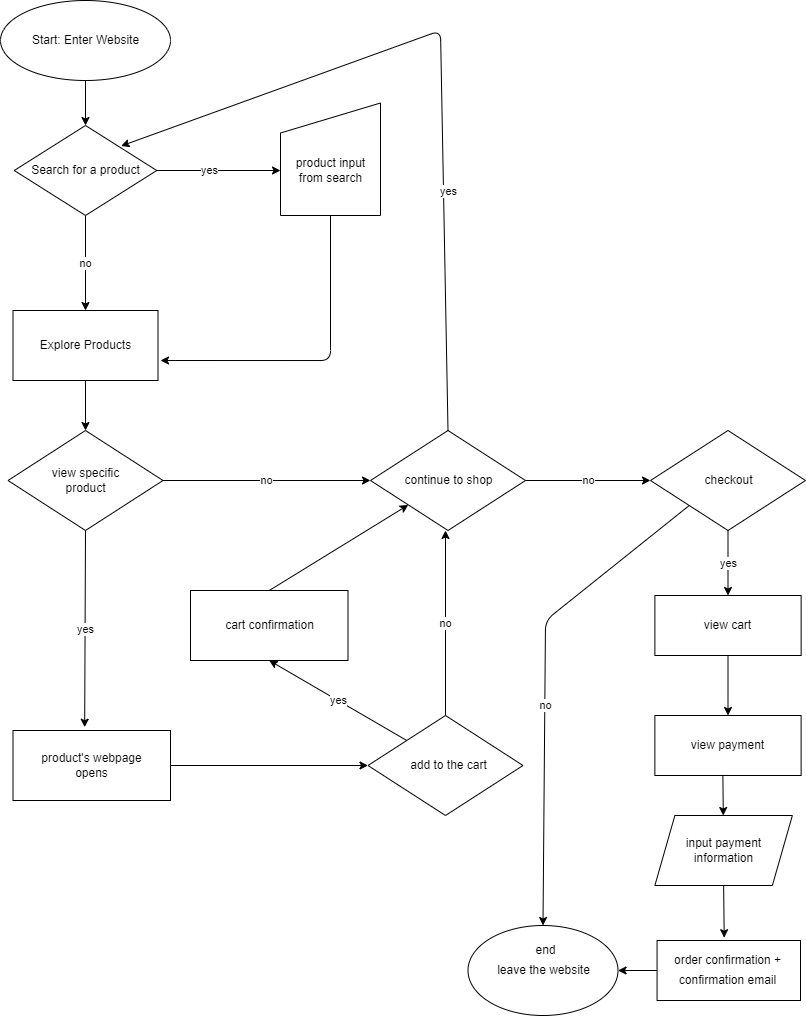

The diagram above was exported from draw.io. Its source (the exported page's mxGraphModel, read from the mxfile embedded in the PNG):
<mxGraphModel dx="628" dy="291" grid="1" gridSize="10" guides="1" tooltips="1" connect="1" arrows="1" fold="1" page="1" pageScale="1" pageWidth="850" pageHeight="1100" math="0" shadow="0">
  <root>
    <mxCell id="0" />
    <mxCell id="1" parent="0" />
    <mxCell id="2" value="" style="ellipse;whiteSpace=wrap;html=1;" vertex="1" parent="1">
      <mxGeometry x="40" y="30" width="170" height="80" as="geometry" />
    </mxCell>
    <mxCell id="3" value="Start: Enter Website&lt;br&gt;" style="text;html=1;resizable=0;autosize=1;align=center;verticalAlign=middle;points=[];fillColor=none;strokeColor=none;rounded=0;" vertex="1" parent="1">
      <mxGeometry x="65" y="60" width="120" height="20" as="geometry" />
    </mxCell>
    <mxCell id="4" value="" style="rounded=0;whiteSpace=wrap;html=1;" vertex="1" parent="1">
      <mxGeometry x="52.5" y="340" width="145" height="70" as="geometry" />
    </mxCell>
    <mxCell id="5" value="Explore Products&lt;br&gt;" style="text;html=1;resizable=0;autosize=1;align=center;verticalAlign=middle;points=[];fillColor=none;strokeColor=none;rounded=0;" vertex="1" parent="1">
      <mxGeometry x="70" y="365" width="110" height="20" as="geometry" />
    </mxCell>
    <mxCell id="6" value="" style="endArrow=classic;html=1;exitX=0.5;exitY=1;exitDx=0;exitDy=0;entryX=0.5;entryY=0;entryDx=0;entryDy=0;" edge="1" parent="1" source="2" target="14">
      <mxGeometry width="50" height="50" relative="1" as="geometry">
        <mxPoint x="360" y="230" as="sourcePoint" />
        <mxPoint x="410" y="180" as="targetPoint" />
        <Array as="points" />
      </mxGeometry>
    </mxCell>
    <mxCell id="7" value="" style="endArrow=classic;html=1;exitX=0.5;exitY=1;exitDx=0;exitDy=0;" edge="1" parent="1" source="14">
      <mxGeometry relative="1" as="geometry">
        <mxPoint x="330" y="210" as="sourcePoint" />
        <mxPoint x="125" y="340" as="targetPoint" />
      </mxGeometry>
    </mxCell>
    <mxCell id="8" value="no" style="edgeLabel;resizable=0;html=1;align=center;verticalAlign=middle;" connectable="0" vertex="1" parent="7">
      <mxGeometry relative="1" as="geometry" />
    </mxCell>
    <mxCell id="11" value="" style="endArrow=classic;html=1;exitX=1;exitY=0.5;exitDx=0;exitDy=0;" edge="1" parent="1" source="14">
      <mxGeometry relative="1" as="geometry">
        <mxPoint x="330" y="210" as="sourcePoint" />
        <mxPoint x="320" y="200" as="targetPoint" />
      </mxGeometry>
    </mxCell>
    <mxCell id="13" value="yes&lt;br&gt;" style="edgeLabel;html=1;align=center;verticalAlign=middle;resizable=0;points=[];" vertex="1" connectable="0" parent="11">
      <mxGeometry x="-0.8" relative="1" as="geometry">
        <mxPoint x="40" as="offset" />
      </mxGeometry>
    </mxCell>
    <mxCell id="14" value="" style="rhombus;whiteSpace=wrap;html=1;" vertex="1" parent="1">
      <mxGeometry x="53.75" y="155" width="142.5" height="90" as="geometry" />
    </mxCell>
    <mxCell id="15" value="Search for a product&lt;br&gt;" style="text;html=1;resizable=0;autosize=1;align=center;verticalAlign=middle;points=[];fillColor=none;strokeColor=none;rounded=0;" vertex="1" parent="1">
      <mxGeometry x="65" y="190" width="120" height="20" as="geometry" />
    </mxCell>
    <mxCell id="16" value="" style="shape=manualInput;whiteSpace=wrap;html=1;" vertex="1" parent="1">
      <mxGeometry x="320" y="132.5" width="100" height="112.5" as="geometry" />
    </mxCell>
    <mxCell id="17" value="product input&lt;br&gt;from search" style="text;html=1;resizable=0;autosize=1;align=center;verticalAlign=middle;points=[];fillColor=none;strokeColor=none;rounded=0;" vertex="1" parent="1">
      <mxGeometry x="330" y="185" width="80" height="30" as="geometry" />
    </mxCell>
    <mxCell id="20" value="" style="edgeStyle=segmentEdgeStyle;endArrow=classic;html=1;exitX=0.5;exitY=1;exitDx=0;exitDy=0;" edge="1" parent="1" source="16">
      <mxGeometry width="50" height="50" relative="1" as="geometry">
        <mxPoint x="370" y="250" as="sourcePoint" />
        <mxPoint x="200" y="390" as="targetPoint" />
        <Array as="points">
          <mxPoint x="370" y="390" />
        </Array>
      </mxGeometry>
    </mxCell>
    <mxCell id="21" value="" style="rhombus;whiteSpace=wrap;html=1;" vertex="1" parent="1">
      <mxGeometry x="47.5" y="460" width="155" height="100" as="geometry" />
    </mxCell>
    <mxCell id="22" value="view specific&lt;br&gt;product" style="text;html=1;resizable=0;autosize=1;align=center;verticalAlign=middle;points=[];fillColor=none;strokeColor=none;rounded=0;" vertex="1" parent="1">
      <mxGeometry x="85" y="495" width="80" height="30" as="geometry" />
    </mxCell>
    <mxCell id="23" value="" style="endArrow=classic;html=1;exitX=0.5;exitY=1;exitDx=0;exitDy=0;entryX=0.5;entryY=0;entryDx=0;entryDy=0;" edge="1" parent="1" source="4" target="21">
      <mxGeometry width="50" height="50" relative="1" as="geometry">
        <mxPoint x="240" y="500" as="sourcePoint" />
        <mxPoint x="290" y="450" as="targetPoint" />
      </mxGeometry>
    </mxCell>
    <mxCell id="24" value="" style="endArrow=classic;html=1;exitX=0.5;exitY=1;exitDx=0;exitDy=0;entryX=0.455;entryY=-0.047;entryDx=0;entryDy=0;entryPerimeter=0;" edge="1" parent="1" source="21" target="26">
      <mxGeometry relative="1" as="geometry">
        <mxPoint x="300" y="480" as="sourcePoint" />
        <mxPoint x="125" y="650" as="targetPoint" />
        <Array as="points" />
      </mxGeometry>
    </mxCell>
    <mxCell id="25" value="yes" style="edgeLabel;resizable=0;html=1;align=center;verticalAlign=middle;rotation=0;" connectable="0" vertex="1" parent="24">
      <mxGeometry relative="1" as="geometry" />
    </mxCell>
    <mxCell id="26" value="" style="rounded=0;whiteSpace=wrap;html=1;" vertex="1" parent="1">
      <mxGeometry x="52.5" y="760" width="157.5" height="70" as="geometry" />
    </mxCell>
    <mxCell id="27" value="product's webpage&lt;br&gt;opens" style="text;html=1;resizable=0;autosize=1;align=center;verticalAlign=middle;points=[];fillColor=none;strokeColor=none;rounded=0;" vertex="1" parent="1">
      <mxGeometry x="71.25" y="780" width="120" height="30" as="geometry" />
    </mxCell>
    <mxCell id="28" value="" style="endArrow=classic;html=1;exitX=1;exitY=0.5;exitDx=0;exitDy=0;entryX=0;entryY=0.5;entryDx=0;entryDy=0;" edge="1" parent="1" source="21" target="31">
      <mxGeometry relative="1" as="geometry">
        <mxPoint x="300" y="570" as="sourcePoint" />
        <mxPoint x="330" y="510" as="targetPoint" />
      </mxGeometry>
    </mxCell>
    <mxCell id="29" value="no" style="edgeLabel;resizable=0;html=1;align=center;verticalAlign=middle;" connectable="0" vertex="1" parent="28">
      <mxGeometry relative="1" as="geometry" />
    </mxCell>
    <mxCell id="31" value="" style="rhombus;whiteSpace=wrap;html=1;" vertex="1" parent="1">
      <mxGeometry x="410" y="460" width="155" height="100" as="geometry" />
    </mxCell>
    <mxCell id="32" value="continue to shop" style="text;html=1;resizable=0;autosize=1;align=center;verticalAlign=middle;points=[];fillColor=none;strokeColor=none;rounded=0;" vertex="1" parent="1">
      <mxGeometry x="437.5" y="500" width="100" height="20" as="geometry" />
    </mxCell>
    <mxCell id="33" value="" style="endArrow=classic;html=1;entryX=1;entryY=0;entryDx=0;entryDy=0;exitX=0.5;exitY=0;exitDx=0;exitDy=0;" edge="1" parent="1" source="31">
      <mxGeometry relative="1" as="geometry">
        <mxPoint x="490" y="441.37931034482756" as="sourcePoint" />
        <mxPoint x="160.625" y="175.49999999999994" as="targetPoint" />
        <Array as="points">
          <mxPoint x="480" y="60" />
        </Array>
      </mxGeometry>
    </mxCell>
    <mxCell id="34" value="yes" style="edgeLabel;resizable=0;html=1;align=center;verticalAlign=middle;" connectable="0" vertex="1" parent="33">
      <mxGeometry relative="1" as="geometry">
        <mxPoint x="7" y="130" as="offset" />
      </mxGeometry>
    </mxCell>
    <mxCell id="36" value="" style="rhombus;whiteSpace=wrap;html=1;" vertex="1" parent="1">
      <mxGeometry x="407.5" y="745" width="155" height="100" as="geometry" />
    </mxCell>
    <mxCell id="37" value="add to the cart" style="text;html=1;resizable=0;autosize=1;align=center;verticalAlign=middle;points=[];fillColor=none;strokeColor=none;rounded=0;" vertex="1" parent="1">
      <mxGeometry x="442.5" y="785" width="90" height="20" as="geometry" />
    </mxCell>
    <mxCell id="38" value="" style="endArrow=classic;html=1;exitX=1;exitY=0.5;exitDx=0;exitDy=0;entryX=0;entryY=0.5;entryDx=0;entryDy=0;" edge="1" parent="1" source="26" target="36">
      <mxGeometry width="50" height="50" relative="1" as="geometry">
        <mxPoint x="330" y="660" as="sourcePoint" />
        <mxPoint x="380" y="610" as="targetPoint" />
      </mxGeometry>
    </mxCell>
    <mxCell id="45" value="" style="rounded=0;whiteSpace=wrap;html=1;" vertex="1" parent="1">
      <mxGeometry x="230" y="620" width="157.5" height="70" as="geometry" />
    </mxCell>
    <mxCell id="46" value="" style="endArrow=classic;html=1;exitX=0.5;exitY=0;exitDx=0;exitDy=0;" edge="1" parent="1" source="45" target="31">
      <mxGeometry width="50" height="50" relative="1" as="geometry">
        <mxPoint x="380" y="640" as="sourcePoint" />
        <mxPoint x="430" y="590" as="targetPoint" />
      </mxGeometry>
    </mxCell>
    <mxCell id="47" value="" style="endArrow=classic;html=1;entryX=0.5;entryY=1;entryDx=0;entryDy=0;exitX=0;exitY=0;exitDx=0;exitDy=0;" edge="1" parent="1" source="36" target="45">
      <mxGeometry relative="1" as="geometry">
        <mxPoint x="350" y="750" as="sourcePoint" />
        <mxPoint x="450" y="750" as="targetPoint" />
      </mxGeometry>
    </mxCell>
    <mxCell id="48" value="yes" style="edgeLabel;resizable=0;html=1;align=center;verticalAlign=middle;" connectable="0" vertex="1" parent="47">
      <mxGeometry relative="1" as="geometry" />
    </mxCell>
    <mxCell id="49" value="cart confirmation" style="text;html=1;resizable=0;autosize=1;align=center;verticalAlign=middle;points=[];fillColor=none;strokeColor=none;rounded=0;" vertex="1" parent="1">
      <mxGeometry x="258.75" y="645" width="100" height="20" as="geometry" />
    </mxCell>
    <mxCell id="50" value="" style="endArrow=classic;html=1;" edge="1" parent="1" source="36">
      <mxGeometry relative="1" as="geometry">
        <mxPoint x="490" y="740" as="sourcePoint" />
        <mxPoint x="485" y="560" as="targetPoint" />
      </mxGeometry>
    </mxCell>
    <mxCell id="51" value="no" style="edgeLabel;resizable=0;html=1;align=center;verticalAlign=middle;" connectable="0" vertex="1" parent="50">
      <mxGeometry relative="1" as="geometry" />
    </mxCell>
    <mxCell id="52" value="" style="endArrow=classic;html=1;exitX=1;exitY=0.5;exitDx=0;exitDy=0;" edge="1" parent="1" source="31">
      <mxGeometry relative="1" as="geometry">
        <mxPoint x="670" y="470" as="sourcePoint" />
        <mxPoint x="690" y="510" as="targetPoint" />
      </mxGeometry>
    </mxCell>
    <mxCell id="53" value="no" style="edgeLabel;resizable=0;html=1;align=center;verticalAlign=middle;" connectable="0" vertex="1" parent="52">
      <mxGeometry relative="1" as="geometry" />
    </mxCell>
    <mxCell id="54" value="" style="rhombus;whiteSpace=wrap;html=1;" vertex="1" parent="1">
      <mxGeometry x="690" y="460" width="155" height="100" as="geometry" />
    </mxCell>
    <mxCell id="55" value="checkout" style="text;html=1;resizable=0;autosize=1;align=center;verticalAlign=middle;points=[];fillColor=none;strokeColor=none;rounded=0;" vertex="1" parent="1">
      <mxGeometry x="737.5" y="500" width="60" height="20" as="geometry" />
    </mxCell>
    <mxCell id="57" value="" style="endArrow=classic;html=1;exitX=0.5;exitY=1;exitDx=0;exitDy=0;entryX=0.5;entryY=0;entryDx=0;entryDy=0;" edge="1" parent="1" source="54" target="59">
      <mxGeometry relative="1" as="geometry">
        <mxPoint x="600" y="680" as="sourcePoint" />
        <mxPoint x="768" y="620" as="targetPoint" />
      </mxGeometry>
    </mxCell>
    <mxCell id="58" value="yes" style="edgeLabel;resizable=0;html=1;align=center;verticalAlign=middle;" connectable="0" vertex="1" parent="57">
      <mxGeometry relative="1" as="geometry">
        <mxPoint as="offset" />
      </mxGeometry>
    </mxCell>
    <mxCell id="59" value="" style="rounded=0;whiteSpace=wrap;html=1;" vertex="1" parent="1">
      <mxGeometry x="694.38" y="625" width="146.25" height="60" as="geometry" />
    </mxCell>
    <mxCell id="60" value="view cart" style="text;html=1;resizable=0;autosize=1;align=center;verticalAlign=middle;points=[];fillColor=none;strokeColor=none;rounded=0;" vertex="1" parent="1">
      <mxGeometry x="737.49" y="645" width="60" height="20" as="geometry" />
    </mxCell>
    <mxCell id="64" value="" style="rounded=0;whiteSpace=wrap;html=1;" vertex="1" parent="1">
      <mxGeometry x="694.37" y="745" width="146.25" height="60" as="geometry" />
    </mxCell>
    <mxCell id="65" value="" style="endArrow=classic;html=1;exitX=0.5;exitY=1;exitDx=0;exitDy=0;entryX=0.5;entryY=0;entryDx=0;entryDy=0;" edge="1" parent="1" source="59" target="64">
      <mxGeometry relative="1" as="geometry">
        <mxPoint x="710" y="700" as="sourcePoint" />
        <mxPoint x="710.5" y="760" as="targetPoint" />
      </mxGeometry>
    </mxCell>
    <mxCell id="67" value="view payment" style="text;html=1;resizable=0;autosize=1;align=center;verticalAlign=middle;points=[];fillColor=none;strokeColor=none;rounded=0;" vertex="1" parent="1">
      <mxGeometry x="722.49" y="765" width="90" height="20" as="geometry" />
    </mxCell>
    <mxCell id="68" value="" style="shape=parallelogram;perimeter=parallelogramPerimeter;whiteSpace=wrap;html=1;fixedSize=1;" vertex="1" parent="1">
      <mxGeometry x="694.38" y="845" width="137.49" height="70" as="geometry" />
    </mxCell>
    <mxCell id="69" value="input payment&lt;br&gt;information" style="text;html=1;resizable=0;autosize=1;align=center;verticalAlign=middle;points=[];fillColor=none;strokeColor=none;rounded=0;" vertex="1" parent="1">
      <mxGeometry x="718.13" y="865" width="90" height="30" as="geometry" />
    </mxCell>
    <mxCell id="70" value="" style="endArrow=classic;html=1;exitX=0.465;exitY=0.99;exitDx=0;exitDy=0;exitPerimeter=0;" edge="1" parent="1" source="64" target="68">
      <mxGeometry relative="1" as="geometry">
        <mxPoint x="670" y="830" as="sourcePoint" />
        <mxPoint x="669.9899999999998" y="889.9999999999999" as="targetPoint" />
      </mxGeometry>
    </mxCell>
    <mxCell id="71" value="" style="rounded=0;whiteSpace=wrap;html=1;" vertex="1" parent="1">
      <mxGeometry x="696.57" y="970" width="143.43" height="60" as="geometry" />
    </mxCell>
    <mxCell id="72" value="order confirmation +" style="text;html=1;resizable=0;autosize=1;align=center;verticalAlign=middle;points=[];fillColor=none;strokeColor=none;rounded=0;" vertex="1" parent="1">
      <mxGeometry x="707.49" y="980" width="120" height="20" as="geometry" />
    </mxCell>
    <mxCell id="73" value="confirmation email" style="text;html=1;resizable=0;autosize=1;align=center;verticalAlign=middle;points=[];fillColor=none;strokeColor=none;rounded=0;" vertex="1" parent="1">
      <mxGeometry x="712.49" y="1000" width="110" height="20" as="geometry" />
    </mxCell>
    <mxCell id="74" value="" style="endArrow=classic;html=1;exitX=0.5;exitY=1;exitDx=0;exitDy=0;entryX=0.468;entryY=-0.047;entryDx=0;entryDy=0;entryPerimeter=0;" edge="1" parent="1" source="68" target="71">
      <mxGeometry width="50" height="50" relative="1" as="geometry">
        <mxPoint x="730" y="1030" as="sourcePoint" />
        <mxPoint x="780" y="980" as="targetPoint" />
      </mxGeometry>
    </mxCell>
    <mxCell id="77" value="" style="endArrow=classic;html=1;exitX=0;exitY=1;exitDx=0;exitDy=0;entryX=0.5;entryY=0;entryDx=0;entryDy=0;" edge="1" parent="1" source="54" target="80">
      <mxGeometry relative="1" as="geometry">
        <mxPoint x="700" y="660" as="sourcePoint" />
        <mxPoint x="591.36491" y="970.8400000000001" as="targetPoint" />
        <Array as="points">
          <mxPoint x="585" y="650" />
        </Array>
      </mxGeometry>
    </mxCell>
    <mxCell id="78" value="no" style="edgeLabel;resizable=0;html=1;align=center;verticalAlign=middle;" connectable="0" vertex="1" parent="77">
      <mxGeometry relative="1" as="geometry">
        <mxPoint y="24" as="offset" />
      </mxGeometry>
    </mxCell>
    <mxCell id="79" value="" style="endArrow=classic;html=1;exitX=0;exitY=0.5;exitDx=0;exitDy=0;entryX=1;entryY=0.5;entryDx=0;entryDy=0;" edge="1" parent="1" source="71" target="80">
      <mxGeometry width="50" height="50" relative="1" as="geometry">
        <mxPoint x="690" y="1000" as="sourcePoint" />
        <mxPoint x="643" y="1000" as="targetPoint" />
      </mxGeometry>
    </mxCell>
    <mxCell id="80" value="" style="ellipse;whiteSpace=wrap;html=1;" vertex="1" parent="1">
      <mxGeometry x="507.5" y="955" width="150" height="90" as="geometry" />
    </mxCell>
    <mxCell id="76" value="leave the website" style="text;html=1;resizable=0;autosize=1;align=center;verticalAlign=middle;points=[];fillColor=none;strokeColor=none;rounded=0;" vertex="1" parent="1">
      <mxGeometry x="527.5" y="990" width="110" height="20" as="geometry" />
    </mxCell>
    <mxCell id="82" value="end" style="text;html=1;resizable=0;autosize=1;align=center;verticalAlign=middle;points=[];fillColor=none;strokeColor=none;rounded=0;" vertex="1" parent="1">
      <mxGeometry x="565" y="970" width="40" height="20" as="geometry" />
    </mxCell>
  </root>
</mxGraphModel>